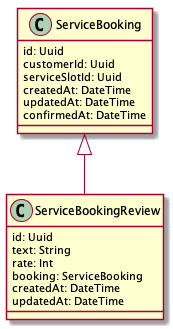

The diagram above was rendered by PlantUML. Its source (embedded in the PNG):
@startuml Classes

class ServiceBooking {
  id: Uuid
  customerId: Uuid
  serviceSlotId: Uuid
  createdAt: DateTime
  updatedAt: DateTime
  confirmedAt: DateTime
}

class ServiceBookingReview {
  id: Uuid
  text: String
  rate: Int
  booking: ServiceBooking
  createdAt: DateTime
  updatedAt: DateTime
}

ServiceBooking <|-- ServiceBookingReview
 
@enduml